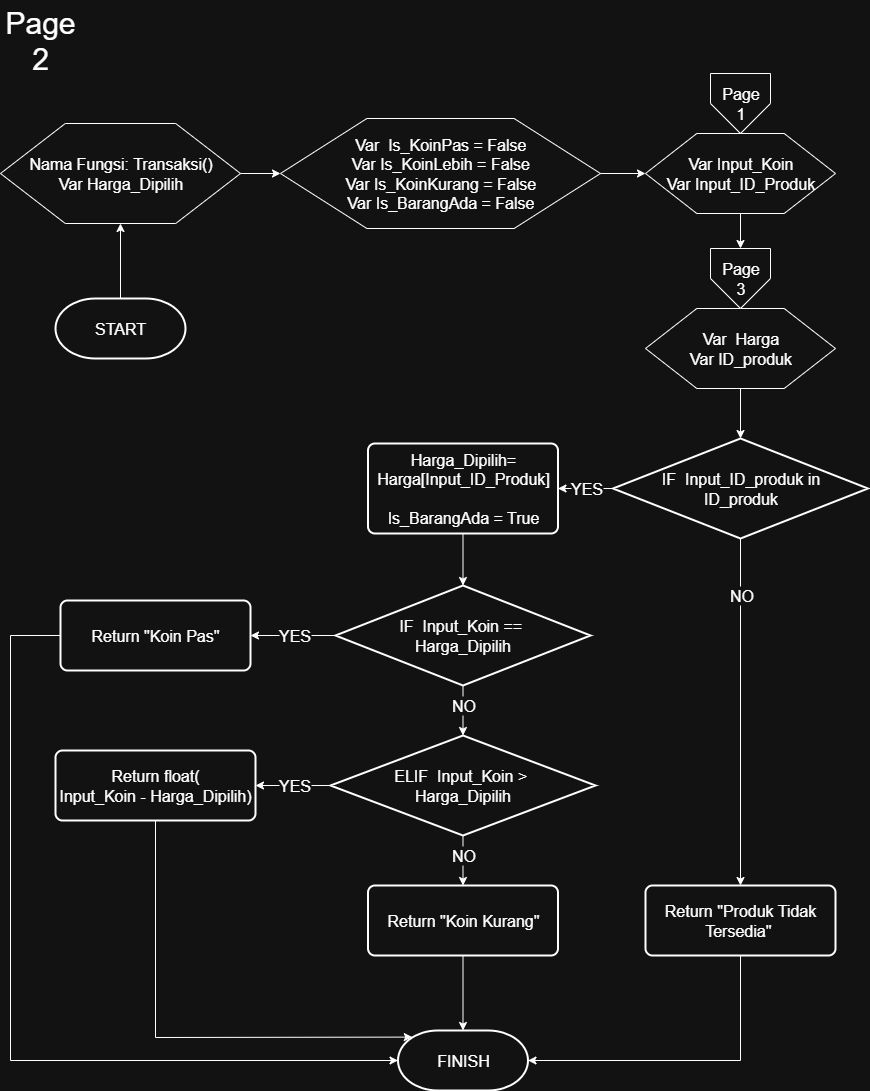

The diagram above was exported from draw.io. Its source (the exported page's mxGraphModel, read from the mxfile embedded in the PNG):
<mxGraphModel dx="1123" dy="806" grid="1" gridSize="10" guides="1" tooltips="1" connect="1" arrows="1" fold="1" page="1" pageScale="1" pageWidth="850" pageHeight="1100" math="0" shadow="0">
  <root>
    <mxCell id="0" />
    <mxCell id="1" parent="0" />
    <mxCell id="DkzpNRoz6464Ae1uN8mk-1" value="START" style="strokeWidth=2;html=1;shape=mxgraph.flowchart.terminator;whiteSpace=wrap;fontSize=16;" parent="1" vertex="1">
      <mxGeometry x="55" y="298" width="130" height="60" as="geometry" />
    </mxCell>
    <mxCell id="DkzpNRoz6464Ae1uN8mk-6" value="Page&lt;div&gt;1&lt;/div&gt;" style="verticalLabelPosition=middle;verticalAlign=middle;html=1;shape=offPageConnector;rounded=0;size=0.5;labelPosition=center;align=center;fontSize=16;" parent="1" vertex="1">
      <mxGeometry x="710" y="73" width="60" height="60" as="geometry" />
    </mxCell>
    <mxCell id="DkzpNRoz6464Ae1uN8mk-7" value="Nama Fungsi: Transaksi()&lt;div&gt;Var Harga_Dipilih&lt;/div&gt;" style="verticalLabelPosition=middle;verticalAlign=middle;html=1;shape=hexagon;perimeter=hexagonPerimeter2;arcSize=6;size=0.27;labelPosition=center;align=center;fontSize=16;" parent="1" vertex="1">
      <mxGeometry y="123" width="240" height="100" as="geometry" />
    </mxCell>
    <mxCell id="DkzpNRoz6464Ae1uN8mk-8" value="Var Input_Koin&lt;div&gt;Var Input_ID_Produk&lt;/div&gt;" style="verticalLabelPosition=middle;verticalAlign=middle;html=1;shape=hexagon;perimeter=hexagonPerimeter2;arcSize=6;size=0.27;labelPosition=center;align=center;fontSize=16;" parent="1" vertex="1">
      <mxGeometry x="645" y="133" width="190" height="80" as="geometry" />
    </mxCell>
    <mxCell id="DkzpNRoz6464Ae1uN8mk-9" value="IF&amp;nbsp; Input_Koin ==&amp;nbsp;&lt;div&gt;Harga_Dipilih&lt;/div&gt;" style="strokeWidth=2;html=1;shape=mxgraph.flowchart.decision;whiteSpace=wrap;fontSize=16;" parent="1" vertex="1">
      <mxGeometry x="335" y="585" width="255" height="100" as="geometry" />
    </mxCell>
    <mxCell id="DkzpNRoz6464Ae1uN8mk-10" value="ELIF&amp;nbsp; Input_Koin &amp;gt;&amp;nbsp;&lt;div&gt;Harga_Dipilih&lt;/div&gt;" style="strokeWidth=2;html=1;shape=mxgraph.flowchart.decision;whiteSpace=wrap;fontSize=16;" parent="1" vertex="1">
      <mxGeometry x="330" y="735" width="265" height="100" as="geometry" />
    </mxCell>
    <mxCell id="DkzpNRoz6464Ae1uN8mk-12" value="Var&amp;nbsp; Harga&lt;div&gt;Var ID_produk&lt;/div&gt;" style="verticalLabelPosition=middle;verticalAlign=middle;html=1;shape=hexagon;perimeter=hexagonPerimeter2;arcSize=6;size=0.27;labelPosition=center;align=center;fontSize=16;" parent="1" vertex="1">
      <mxGeometry x="645" y="308" width="190" height="80" as="geometry" />
    </mxCell>
    <mxCell id="DkzpNRoz6464Ae1uN8mk-13" value="Page&lt;div&gt;3&lt;/div&gt;" style="verticalLabelPosition=middle;verticalAlign=middle;html=1;shape=offPageConnector;rounded=0;size=0.5;labelPosition=center;align=center;fontSize=16;" parent="1" vertex="1">
      <mxGeometry x="710" y="248" width="60" height="60" as="geometry" />
    </mxCell>
    <mxCell id="DkzpNRoz6464Ae1uN8mk-15" value="&lt;div&gt;Return &quot;Koin Pas&quot;&lt;/div&gt;" style="rounded=1;whiteSpace=wrap;html=1;absoluteArcSize=1;arcSize=14;strokeWidth=2;fontSize=16;" parent="1" vertex="1">
      <mxGeometry x="60" y="600" width="190" height="70" as="geometry" />
    </mxCell>
    <mxCell id="DkzpNRoz6464Ae1uN8mk-16" value="Var&amp;nbsp; Is_KoinPas = False&lt;div&gt;Var Is_KoinLebih = False&lt;/div&gt;&lt;div&gt;Var Is_KoinKurang = False&lt;/div&gt;&lt;div&gt;Var Is_BarangAda = False&lt;/div&gt;" style="verticalLabelPosition=middle;verticalAlign=middle;html=1;shape=hexagon;perimeter=hexagonPerimeter2;arcSize=6;size=0.27;labelPosition=center;align=center;fontSize=16;" parent="1" vertex="1">
      <mxGeometry x="280" y="118" width="320" height="110" as="geometry" />
    </mxCell>
    <mxCell id="DkzpNRoz6464Ae1uN8mk-17" value="&lt;span style=&quot;background-color: transparent; color: light-dark(rgb(0, 0, 0), rgb(255, 255, 255));&quot;&gt;Return float(&lt;/span&gt;&lt;div&gt;&lt;span style=&quot;background-color: transparent; color: light-dark(rgb(0, 0, 0), rgb(255, 255, 255));&quot;&gt;Input_Koin - Harga_Dipilih)&lt;/span&gt;&lt;/div&gt;" style="rounded=1;whiteSpace=wrap;html=1;absoluteArcSize=1;arcSize=14;strokeWidth=2;fontSize=16;" parent="1" vertex="1">
      <mxGeometry x="55" y="750" width="200" height="70" as="geometry" />
    </mxCell>
    <mxCell id="AsONIxjtnVumpcgeqv1I-1" value="Return &quot;Koin Kurang&quot;" style="rounded=1;whiteSpace=wrap;html=1;absoluteArcSize=1;arcSize=14;strokeWidth=2;fontSize=16;" parent="1" vertex="1">
      <mxGeometry x="367.5" y="885" width="190" height="70" as="geometry" />
    </mxCell>
    <mxCell id="AsONIxjtnVumpcgeqv1I-2" value="FINISH" style="strokeWidth=2;html=1;shape=mxgraph.flowchart.terminator;whiteSpace=wrap;fontSize=16;" parent="1" vertex="1">
      <mxGeometry x="397.5" y="1030" width="130" height="60" as="geometry" />
    </mxCell>
    <mxCell id="x5ZqJzcD1JvP7F6AVq5u-1" value="Page 2" style="text;html=1;align=center;verticalAlign=middle;whiteSpace=wrap;rounded=0;fontSize=30;" vertex="1" parent="1">
      <mxGeometry width="80" height="80" as="geometry" />
    </mxCell>
    <mxCell id="hwnHuKpsZSDOP6wSMxGN-1" value="Harga_Dipilih=&lt;div&gt;Harga[Input_ID_Produk]&lt;/div&gt;&lt;div&gt;&lt;br&gt;&lt;/div&gt;&lt;div&gt;Is_BarangAda = True&lt;/div&gt;" style="rounded=1;whiteSpace=wrap;html=1;absoluteArcSize=1;arcSize=14;strokeWidth=2;fontSize=16;" vertex="1" parent="1">
      <mxGeometry x="367.5" y="443" width="190" height="90" as="geometry" />
    </mxCell>
    <mxCell id="hwnHuKpsZSDOP6wSMxGN-2" value="IF&amp;nbsp; Input_ID_produk in&lt;div&gt;ID_produk&lt;/div&gt;" style="strokeWidth=2;html=1;shape=mxgraph.flowchart.decision;whiteSpace=wrap;fontSize=16;" vertex="1" parent="1">
      <mxGeometry x="612.5" y="438" width="255" height="100" as="geometry" />
    </mxCell>
    <mxCell id="hwnHuKpsZSDOP6wSMxGN-4" value="Return &quot;Produk Tidak&lt;div&gt;Tersedia&quot;&amp;nbsp;&lt;/div&gt;" style="rounded=1;whiteSpace=wrap;html=1;absoluteArcSize=1;arcSize=14;strokeWidth=2;fontSize=16;" vertex="1" parent="1">
      <mxGeometry x="645" y="885" width="190" height="70" as="geometry" />
    </mxCell>
    <mxCell id="eiIe86aNXw6hhGBOBBAA-1" value="" style="endArrow=classic;html=1;rounded=0;exitX=0.5;exitY=0;exitDx=0;exitDy=0;exitPerimeter=0;entryX=0.5;entryY=1;entryDx=0;entryDy=0;" edge="1" parent="1" source="DkzpNRoz6464Ae1uN8mk-1" target="DkzpNRoz6464Ae1uN8mk-7">
      <mxGeometry width="50" height="50" relative="1" as="geometry">
        <mxPoint x="410" y="420" as="sourcePoint" />
        <mxPoint x="460" y="370" as="targetPoint" />
      </mxGeometry>
    </mxCell>
    <mxCell id="eiIe86aNXw6hhGBOBBAA-2" value="" style="endArrow=classic;html=1;rounded=0;exitX=1;exitY=0.5;exitDx=0;exitDy=0;entryX=0;entryY=0.5;entryDx=0;entryDy=0;" edge="1" parent="1" source="DkzpNRoz6464Ae1uN8mk-7" target="DkzpNRoz6464Ae1uN8mk-16">
      <mxGeometry width="50" height="50" relative="1" as="geometry">
        <mxPoint x="410" y="420" as="sourcePoint" />
        <mxPoint x="460" y="370" as="targetPoint" />
      </mxGeometry>
    </mxCell>
    <mxCell id="eiIe86aNXw6hhGBOBBAA-3" value="" style="endArrow=classic;html=1;rounded=0;exitX=1;exitY=0.5;exitDx=0;exitDy=0;entryX=0;entryY=0.5;entryDx=0;entryDy=0;" edge="1" parent="1" source="DkzpNRoz6464Ae1uN8mk-16" target="DkzpNRoz6464Ae1uN8mk-8">
      <mxGeometry width="50" height="50" relative="1" as="geometry">
        <mxPoint x="410" y="420" as="sourcePoint" />
        <mxPoint x="460" y="370" as="targetPoint" />
      </mxGeometry>
    </mxCell>
    <mxCell id="eiIe86aNXw6hhGBOBBAA-4" value="" style="endArrow=classic;html=1;rounded=0;exitX=0.5;exitY=1;exitDx=0;exitDy=0;entryX=0.5;entryY=0;entryDx=0;entryDy=0;" edge="1" parent="1" source="DkzpNRoz6464Ae1uN8mk-8" target="DkzpNRoz6464Ae1uN8mk-13">
      <mxGeometry width="50" height="50" relative="1" as="geometry">
        <mxPoint x="410" y="420" as="sourcePoint" />
        <mxPoint x="460" y="370" as="targetPoint" />
      </mxGeometry>
    </mxCell>
    <mxCell id="eiIe86aNXw6hhGBOBBAA-5" value="" style="endArrow=classic;html=1;rounded=0;exitX=0.5;exitY=1;exitDx=0;exitDy=0;entryX=0.5;entryY=0;entryDx=0;entryDy=0;entryPerimeter=0;" edge="1" parent="1" source="DkzpNRoz6464Ae1uN8mk-12" target="hwnHuKpsZSDOP6wSMxGN-2">
      <mxGeometry width="50" height="50" relative="1" as="geometry">
        <mxPoint x="750" y="223" as="sourcePoint" />
        <mxPoint x="750" y="258" as="targetPoint" />
      </mxGeometry>
    </mxCell>
    <mxCell id="eiIe86aNXw6hhGBOBBAA-6" value="" style="endArrow=classic;html=1;rounded=0;exitX=0;exitY=0.5;exitDx=0;exitDy=0;entryX=1;entryY=0.5;entryDx=0;entryDy=0;exitPerimeter=0;" edge="1" parent="1" source="hwnHuKpsZSDOP6wSMxGN-2" target="hwnHuKpsZSDOP6wSMxGN-1">
      <mxGeometry width="50" height="50" relative="1" as="geometry">
        <mxPoint x="750" y="398" as="sourcePoint" />
        <mxPoint x="750" y="448" as="targetPoint" />
      </mxGeometry>
    </mxCell>
    <mxCell id="eiIe86aNXw6hhGBOBBAA-17" value="&lt;font style=&quot;font-size: 16px;&quot;&gt;YES&lt;/font&gt;" style="edgeLabel;html=1;align=center;verticalAlign=middle;resizable=0;points=[];" vertex="1" connectable="0" parent="eiIe86aNXw6hhGBOBBAA-6">
      <mxGeometry x="-0.0208" y="-1" relative="1" as="geometry">
        <mxPoint as="offset" />
      </mxGeometry>
    </mxCell>
    <mxCell id="eiIe86aNXw6hhGBOBBAA-7" value="" style="endArrow=classic;html=1;rounded=0;exitX=0.5;exitY=1;exitDx=0;exitDy=0;entryX=0.5;entryY=0;entryDx=0;entryDy=0;entryPerimeter=0;" edge="1" parent="1" source="hwnHuKpsZSDOP6wSMxGN-1" target="DkzpNRoz6464Ae1uN8mk-9">
      <mxGeometry width="50" height="50" relative="1" as="geometry">
        <mxPoint x="623" y="498" as="sourcePoint" />
        <mxPoint x="568" y="498" as="targetPoint" />
      </mxGeometry>
    </mxCell>
    <mxCell id="eiIe86aNXw6hhGBOBBAA-9" value="" style="endArrow=classic;html=1;rounded=0;exitX=0.5;exitY=1;exitDx=0;exitDy=0;entryX=0.5;entryY=0;entryDx=0;entryDy=0;exitPerimeter=0;entryPerimeter=0;" edge="1" parent="1" source="DkzpNRoz6464Ae1uN8mk-9" target="DkzpNRoz6464Ae1uN8mk-10">
      <mxGeometry width="50" height="50" relative="1" as="geometry">
        <mxPoint x="345" y="645" as="sourcePoint" />
        <mxPoint x="260" y="645" as="targetPoint" />
      </mxGeometry>
    </mxCell>
    <mxCell id="eiIe86aNXw6hhGBOBBAA-25" value="&lt;font style=&quot;font-size: 16px;&quot;&gt;NO&lt;/font&gt;" style="edgeLabel;html=1;align=center;verticalAlign=middle;resizable=0;points=[];" vertex="1" connectable="0" parent="eiIe86aNXw6hhGBOBBAA-9">
      <mxGeometry x="-0.221" relative="1" as="geometry">
        <mxPoint y="-1" as="offset" />
      </mxGeometry>
    </mxCell>
    <mxCell id="eiIe86aNXw6hhGBOBBAA-12" value="" style="endArrow=classic;html=1;rounded=0;exitX=0.5;exitY=1;exitDx=0;exitDy=0;entryX=0.5;entryY=0;entryDx=0;entryDy=0;exitPerimeter=0;" edge="1" parent="1" source="hwnHuKpsZSDOP6wSMxGN-2" target="hwnHuKpsZSDOP6wSMxGN-4">
      <mxGeometry width="50" height="50" relative="1" as="geometry">
        <mxPoint x="473" y="845" as="sourcePoint" />
        <mxPoint x="473" y="895" as="targetPoint" />
      </mxGeometry>
    </mxCell>
    <mxCell id="eiIe86aNXw6hhGBOBBAA-24" value="&lt;font style=&quot;font-size: 16px;&quot;&gt;NO&lt;/font&gt;" style="edgeLabel;html=1;align=center;verticalAlign=middle;resizable=0;points=[];" vertex="1" connectable="0" parent="eiIe86aNXw6hhGBOBBAA-12">
      <mxGeometry x="-0.6745" relative="1" as="geometry">
        <mxPoint y="-1" as="offset" />
      </mxGeometry>
    </mxCell>
    <mxCell id="eiIe86aNXw6hhGBOBBAA-13" value="" style="endArrow=classic;html=1;rounded=0;exitX=0;exitY=0.5;exitDx=0;exitDy=0;entryX=0;entryY=0.5;entryDx=0;entryDy=0;entryPerimeter=0;" edge="1" parent="1" source="DkzpNRoz6464Ae1uN8mk-15" target="AsONIxjtnVumpcgeqv1I-2">
      <mxGeometry width="50" height="50" relative="1" as="geometry">
        <mxPoint x="410" y="710" as="sourcePoint" />
        <mxPoint x="460" y="660" as="targetPoint" />
        <Array as="points">
          <mxPoint x="10" y="635" />
          <mxPoint x="10" y="1060" />
        </Array>
      </mxGeometry>
    </mxCell>
    <mxCell id="eiIe86aNXw6hhGBOBBAA-14" value="" style="endArrow=classic;html=1;rounded=0;exitX=0.5;exitY=1;exitDx=0;exitDy=0;entryX=0.11;entryY=0.11;entryDx=0;entryDy=0;entryPerimeter=0;" edge="1" parent="1" source="DkzpNRoz6464Ae1uN8mk-17" target="AsONIxjtnVumpcgeqv1I-2">
      <mxGeometry width="50" height="50" relative="1" as="geometry">
        <mxPoint x="410" y="710" as="sourcePoint" />
        <mxPoint x="460" y="660" as="targetPoint" />
        <Array as="points">
          <mxPoint x="155" y="1037" />
        </Array>
      </mxGeometry>
    </mxCell>
    <mxCell id="eiIe86aNXw6hhGBOBBAA-15" value="" style="endArrow=classic;html=1;rounded=0;exitX=0.5;exitY=1;exitDx=0;exitDy=0;entryX=0.5;entryY=0;entryDx=0;entryDy=0;entryPerimeter=0;" edge="1" parent="1" source="AsONIxjtnVumpcgeqv1I-1" target="AsONIxjtnVumpcgeqv1I-2">
      <mxGeometry width="50" height="50" relative="1" as="geometry">
        <mxPoint x="473" y="845" as="sourcePoint" />
        <mxPoint x="473" y="895" as="targetPoint" />
      </mxGeometry>
    </mxCell>
    <mxCell id="eiIe86aNXw6hhGBOBBAA-16" value="" style="endArrow=classic;html=1;rounded=0;exitX=0.5;exitY=1;exitDx=0;exitDy=0;entryX=1;entryY=0.5;entryDx=0;entryDy=0;entryPerimeter=0;" edge="1" parent="1" source="hwnHuKpsZSDOP6wSMxGN-4" target="AsONIxjtnVumpcgeqv1I-2">
      <mxGeometry width="50" height="50" relative="1" as="geometry">
        <mxPoint x="473" y="965" as="sourcePoint" />
        <mxPoint x="473" y="1040" as="targetPoint" />
        <Array as="points">
          <mxPoint x="740" y="1060" />
        </Array>
      </mxGeometry>
    </mxCell>
    <mxCell id="eiIe86aNXw6hhGBOBBAA-18" value="" style="endArrow=classic;html=1;rounded=0;exitX=0;exitY=0.5;exitDx=0;exitDy=0;entryX=1;entryY=0.5;entryDx=0;entryDy=0;exitPerimeter=0;" edge="1" parent="1" source="DkzpNRoz6464Ae1uN8mk-9" target="DkzpNRoz6464Ae1uN8mk-15">
      <mxGeometry width="50" height="50" relative="1" as="geometry">
        <mxPoint x="325" y="634.29" as="sourcePoint" />
        <mxPoint x="270" y="634.29" as="targetPoint" />
      </mxGeometry>
    </mxCell>
    <mxCell id="eiIe86aNXw6hhGBOBBAA-19" value="&lt;font style=&quot;font-size: 16px;&quot;&gt;YES&lt;/font&gt;" style="edgeLabel;html=1;align=center;verticalAlign=middle;resizable=0;points=[];" vertex="1" connectable="0" parent="eiIe86aNXw6hhGBOBBAA-18">
      <mxGeometry x="-0.0208" y="-1" relative="1" as="geometry">
        <mxPoint as="offset" />
      </mxGeometry>
    </mxCell>
    <mxCell id="eiIe86aNXw6hhGBOBBAA-21" value="" style="endArrow=classic;html=1;rounded=0;exitX=0;exitY=0.5;exitDx=0;exitDy=0;entryX=1;entryY=0.5;entryDx=0;entryDy=0;exitPerimeter=0;" edge="1" parent="1" source="DkzpNRoz6464Ae1uN8mk-10" target="DkzpNRoz6464Ae1uN8mk-17">
      <mxGeometry width="50" height="50" relative="1" as="geometry">
        <mxPoint x="345" y="645" as="sourcePoint" />
        <mxPoint x="260" y="645" as="targetPoint" />
      </mxGeometry>
    </mxCell>
    <mxCell id="eiIe86aNXw6hhGBOBBAA-22" value="&lt;font style=&quot;font-size: 16px;&quot;&gt;YES&lt;/font&gt;" style="edgeLabel;html=1;align=center;verticalAlign=middle;resizable=0;points=[];" vertex="1" connectable="0" parent="eiIe86aNXw6hhGBOBBAA-21">
      <mxGeometry x="-0.0208" y="-1" relative="1" as="geometry">
        <mxPoint as="offset" />
      </mxGeometry>
    </mxCell>
    <mxCell id="eiIe86aNXw6hhGBOBBAA-26" value="" style="endArrow=classic;html=1;rounded=0;exitX=0.5;exitY=1;exitDx=0;exitDy=0;entryX=0.5;entryY=0;entryDx=0;entryDy=0;exitPerimeter=0;" edge="1" parent="1" source="DkzpNRoz6464Ae1uN8mk-10" target="AsONIxjtnVumpcgeqv1I-1">
      <mxGeometry width="50" height="50" relative="1" as="geometry">
        <mxPoint x="473" y="695" as="sourcePoint" />
        <mxPoint x="473" y="745" as="targetPoint" />
      </mxGeometry>
    </mxCell>
    <mxCell id="eiIe86aNXw6hhGBOBBAA-27" value="&lt;font style=&quot;font-size: 16px;&quot;&gt;NO&lt;/font&gt;" style="edgeLabel;html=1;align=center;verticalAlign=middle;resizable=0;points=[];" vertex="1" connectable="0" parent="eiIe86aNXw6hhGBOBBAA-26">
      <mxGeometry x="-0.221" relative="1" as="geometry">
        <mxPoint y="-1" as="offset" />
      </mxGeometry>
    </mxCell>
  </root>
</mxGraphModel>